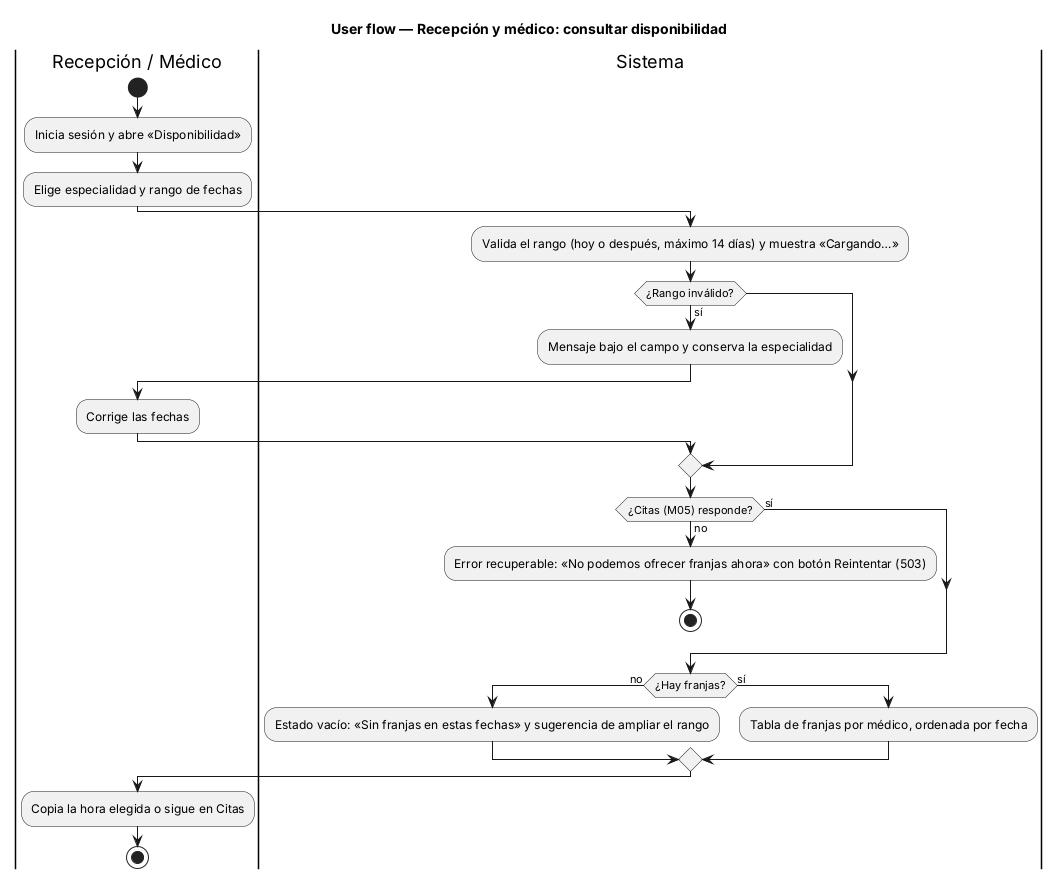

The diagram above was rendered by PlantUML. Its source (embedded in the PNG):
@startuml semana-08-flujo-consulta
title User flow — Recepción y médico: consultar disponibilidad
|Recepción / Médico|
start
:Inicia sesión y abre «Disponibilidad»;
:Elige especialidad y rango de fechas;
|Sistema|
:Valida el rango (hoy o después, máximo 14 días) y muestra «Cargando…»;
if (¿Rango inválido?) then (sí)
  :Mensaje bajo el campo y conserva la especialidad;
  |Recepción / Médico|
  :Corrige las fechas;
  |Sistema|
endif
if (¿Citas (M05) responde?) then (no)
  :Error recuperable: «No podemos ofrecer franjas ahora» con botón Reintentar (503);
  stop
else (sí)
endif
if (¿Hay franjas?) then (no)
  :Estado vacío: «Sin franjas en estas fechas» y sugerencia de ampliar el rango;
else (sí)
  :Tabla de franjas por médico, ordenada por fecha;
endif
|Recepción / Médico|
:Copia la hora elegida o sigue en Citas;
stop
@enduml